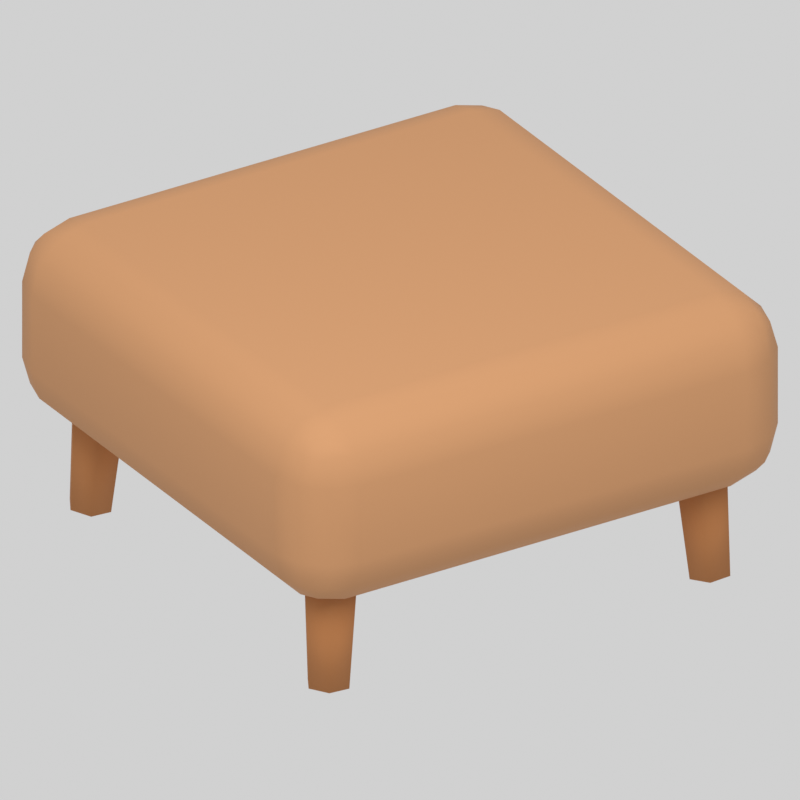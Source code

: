 # Source: ottoman.blend  (saved by Blender 5.2.44; exported with 4.5.12 LTS)
import bpy
from mathutils import Matrix  # noqa: F401  (used for matrix-valued properties, if any)

bpy.ops.wm.read_factory_settings(use_empty=True)
scene = bpy.context.scene
scene.name = 'Scene'

# ---- materials (node trees are filled in below, after node groups)
mat_ottoman_fixed_b87946 = bpy.data.materials.new('ottoman.fixed.b87946')
mat_ottoman_fixed_b87946.diffuse_color = (0.4793, 0.1912, 0.06125, 1.0)
mat_ottoman_recolor_c38e62 = bpy.data.materials.new('ottoman.recolor.c38e62')
mat_ottoman_recolor_c38e62.diffuse_color = (0.5457, 0.2705, 0.1221, 1.0)

# ---- material node trees
mat_ottoman_fixed_b87946.use_nodes = True; mat_ottoman_fixed_b87946.node_tree.nodes.clear()
_N = mat_ottoman_fixed_b87946.node_tree.nodes; _L = mat_ottoman_fixed_b87946.node_tree.links
n0 = _N.new('ShaderNodeBsdfPrincipled'); n0.name = 'Principled BSDF'; n0.location = (-200, 100)
n0.inputs[0].default_value = (0.4793, 0.1912, 0.06125, 1.0)
n0.inputs[2].default_value = 0.87
n0.inputs[10].default_value = 0.005
n1 = _N.new('ShaderNodeOutputMaterial'); n1.name = 'Material Output'; n1.location = (200, 100)
_L.new(n0.outputs[0], n1.inputs[0])
n1.is_active_output = True
mat_ottoman_recolor_c38e62.use_nodes = True; mat_ottoman_recolor_c38e62.node_tree.nodes.clear()
_N = mat_ottoman_recolor_c38e62.node_tree.nodes; _L = mat_ottoman_recolor_c38e62.node_tree.links
n0 = _N.new('ShaderNodeBsdfPrincipled'); n0.name = 'Principled BSDF'; n0.location = (-200, 100)
n0.inputs[0].default_value = (0.5457, 0.2705, 0.1221, 1.0)
n0.inputs[2].default_value = 0.87
n0.inputs[10].default_value = 0.005
n1 = _N.new('ShaderNodeOutputMaterial'); n1.name = 'Material Output'; n1.location = (200, 100)
_L.new(n0.outputs[0], n1.inputs[0])
n1.is_active_output = True

# ---- world
world_neutral_studio = bpy.data.worlds.new('Neutral studio'); scene.world = world_neutral_studio
world_neutral_studio.use_nodes = True; world_neutral_studio.node_tree.nodes.clear()
_N = world_neutral_studio.node_tree.nodes; _L = world_neutral_studio.node_tree.links
n0 = _N.new('ShaderNodeBackground'); n0.name = 'Background'; n0.location = (-200, 100)
n0.inputs[0].default_value = (1.0, 1.0, 1.0, 1.0)
n0.inputs[1].default_value = 0.45
n1 = _N.new('ShaderNodeOutputWorld'); n1.name = 'World Output'; n1.location = (200, 100)
_L.new(n0.outputs[0], n1.inputs[0])
n1.is_active_output = True

# ---- cameras
cam_camera = bpy.data.cameras.new('Camera')
cam_camera.type = 'ORTHO'
cam_camera.ortho_scale = 1.192

# ---- lights
light_area = bpy.data.lights.new('Area', 'AREA')
light_area.energy = 128.7
light_area.shape = 'DISK'
light_area.size = 3.48
light_area.size_y = 1.0

# ---- meshes
me_leg__0_325__0_325 = bpy.data.meshes.new('leg_-0.325_-0.325')
me_leg__0_325__0_325.from_pydata([(-0.3698, -0.3347, 0.001898), (-0.3522, -0.3651, 0.002589), (-0.3171, -0.3651, 0.0006901), (-0.2997, -0.3347, -0.001898), (-0.3173, -0.3044, -0.002589), (-0.3524, -0.3044, -0.0006901), (-0.3699, -0.325, 0.1824), (-0.3474, -0.3639, 0.1833), (-0.3024, -0.3639, 0.1809), (-0.2801, -0.325, 0.1776), (-0.3026, -0.2861, 0.1767), (-0.3476, -0.2861, 0.1791)], [], [(5, 4, 3, 2, 1, 0), (0, 1, 7, 6), (1, 2, 8, 7), (2, 3, 9, 8), (3, 4, 10, 9), (4, 5, 11, 10), (5, 0, 6, 11), (6, 7, 8, 9, 10, 11)])
me_leg__0_325__0_325.polygons.foreach_set('use_smooth', [True] * 8)
me_leg__0_325__0_325.materials.append(mat_ottoman_fixed_b87946)
me_leg__0_325__0_325.update()
me_leg__0_325_0_325 = bpy.data.meshes.new('leg_-0.325_0.325')
me_leg__0_325_0_325.from_pydata([(-0.3698, 0.3347, 0.001898), (-0.3524, 0.3044, -0.0006901), (-0.3173, 0.3044, -0.002589), (-0.2997, 0.3347, -0.001898), (-0.3171, 0.3651, 0.0006901), (-0.3522, 0.3651, 0.002589), (-0.3699, 0.325, 0.1824), (-0.3476, 0.2861, 0.1791), (-0.3026, 0.2861, 0.1767), (-0.2801, 0.325, 0.1776), (-0.3024, 0.3639, 0.1809), (-0.3474, 0.3639, 0.1833)], [], [(5, 4, 3, 2, 1, 0), (0, 1, 7, 6), (1, 2, 8, 7), (2, 3, 9, 8), (3, 4, 10, 9), (4, 5, 11, 10), (5, 0, 6, 11), (6, 7, 8, 9, 10, 11)])
me_leg__0_325_0_325.polygons.foreach_set('use_smooth', [True] * 8)
me_leg__0_325_0_325.materials.append(mat_ottoman_fixed_b87946)
me_leg__0_325_0_325.update()
me_leg_0_325__0_325 = bpy.data.meshes.new('leg_0.325_-0.325')
me_leg_0_325__0_325.from_pydata([(0.2997, -0.3347, -0.001898), (0.3171, -0.3651, 0.0006901), (0.3522, -0.3651, 0.002589), (0.3698, -0.3347, 0.001898), (0.3524, -0.3044, -0.0006901), (0.3173, -0.3044, -0.002589), (0.2801, -0.325, 0.1776), (0.3024, -0.3639, 0.1809), (0.3474, -0.3639, 0.1833), (0.3699, -0.325, 0.1824), (0.3476, -0.2861, 0.1791), (0.3026, -0.2861, 0.1767)], [], [(5, 4, 3, 2, 1, 0), (0, 1, 7, 6), (1, 2, 8, 7), (2, 3, 9, 8), (3, 4, 10, 9), (4, 5, 11, 10), (5, 0, 6, 11), (6, 7, 8, 9, 10, 11)])
me_leg_0_325__0_325.polygons.foreach_set('use_smooth', [True] * 8)
me_leg_0_325__0_325.materials.append(mat_ottoman_fixed_b87946)
me_leg_0_325__0_325.update()
me_leg_0_325_0_325 = bpy.data.meshes.new('leg_0.325_0.325')
me_leg_0_325_0_325.from_pydata([(0.2997, 0.3347, -0.001898), (0.3173, 0.3044, -0.002589), (0.3524, 0.3044, -0.0006901), (0.3698, 0.3347, 0.001898), (0.3522, 0.3651, 0.002589), (0.3171, 0.3651, 0.0006901), (0.2801, 0.325, 0.1776), (0.3026, 0.2861, 0.1767), (0.3476, 0.2861, 0.1791), (0.3699, 0.325, 0.1824), (0.3474, 0.3639, 0.1833), (0.3024, 0.3639, 0.1809)], [], [(5, 4, 3, 2, 1, 0), (0, 1, 7, 6), (1, 2, 8, 7), (2, 3, 9, 8), (3, 4, 10, 9), (4, 5, 11, 10), (5, 0, 6, 11), (6, 7, 8, 9, 10, 11)])
me_leg_0_325_0_325.polygons.foreach_set('use_smooth', [True] * 8)
me_leg_0_325_0_325.materials.append(mat_ottoman_fixed_b87946)
me_leg_0_325_0_325.update()
me_cube = bpy.data.meshes.new('Cube')
me_cube.from_pydata([(-0.339, -0.339, -0.16), (-0.339, -0.435, -0.064), (-0.435, -0.339, -0.064), (-0.339, -0.3869, -0.1472), (-0.3869, -0.339, -0.1472), (-0.3849, -0.3849, -0.1347), (-0.3869, -0.4222, -0.064), (-0.339, -0.4222, -0.1119), (-0.3849, -0.4097, -0.1099), (-0.4222, -0.339, -0.1119), (-0.4222, -0.3869, -0.064), (-0.4097, -0.3849, -0.1099), (-0.339, -0.435, 0.064), (-0.339, -0.339, 0.16), (-0.435, -0.339, 0.064), (-0.339, -0.4222, 0.1119), (-0.3869, -0.4222, 0.064), (-0.3849, -0.4097, 0.1099), (-0.3869, -0.339, 0.1472), (-0.339, -0.3869, 0.1472), (-0.3849, -0.3849, 0.1347), (-0.4222, -0.3869, 0.064), (-0.4222, -0.339, 0.1119), (-0.4097, -0.3849, 0.1099), (-0.339, 0.339, -0.16), (-0.435, 0.339, -0.064), (-0.339, 0.435, -0.064), (-0.3869, 0.339, -0.1472), (-0.339, 0.3869, -0.1472), (-0.3849, 0.3849, -0.1347), (-0.4222, 0.3869, -0.064), (-0.4222, 0.339, -0.1119), (-0.4097, 0.3849, -0.1099), (-0.339, 0.4222, -0.1119), (-0.3869, 0.4222, -0.064), (-0.3849, 0.4097, -0.1099), (-0.339, 0.339, 0.16), (-0.339, 0.435, 0.064), (-0.435, 0.339, 0.064), (-0.339, 0.3869, 0.1472), (-0.3869, 0.339, 0.1472), (-0.3849, 0.3849, 0.1347), (-0.3869, 0.4222, 0.064), (-0.339, 0.4222, 0.1119), (-0.3849, 0.4097, 0.1099), (-0.4222, 0.339, 0.1119), (-0.4222, 0.3869, 0.064), (-0.4097, 0.3849, 0.1099), (0.339, -0.339, -0.16), (0.435, -0.339, -0.064), (0.339, -0.435, -0.064), (0.3869, -0.339, -0.1472), (0.339, -0.3869, -0.1472), (0.3849, -0.3849, -0.1347), (0.4222, -0.3869, -0.064), (0.4222, -0.339, -0.1119), (0.4097, -0.3849, -0.1099), (0.339, -0.4222, -0.1119), (0.3869, -0.4222, -0.064), (0.3849, -0.4097, -0.1099), (0.339, -0.339, 0.16), (0.339, -0.435, 0.064), (0.435, -0.339, 0.064), (0.339, -0.3869, 0.1472), (0.3869, -0.339, 0.1472), (0.3849, -0.3849, 0.1347), (0.3869, -0.4222, 0.064), (0.339, -0.4222, 0.1119), (0.3849, -0.4097, 0.1099), (0.4222, -0.339, 0.1119), (0.4222, -0.3869, 0.064), (0.4097, -0.3849, 0.1099), (0.339, 0.339, -0.16), (0.339, 0.435, -0.064), (0.435, 0.339, -0.064), (0.339, 0.3869, -0.1472), (0.3869, 0.339, -0.1472), (0.3849, 0.3849, -0.1347), (0.3869, 0.4222, -0.064), (0.339, 0.4222, -0.1119), (0.3849, 0.4097, -0.1099), (0.4222, 0.339, -0.1119), (0.4222, 0.3869, -0.064), (0.4097, 0.3849, -0.1099), (0.339, 0.339, 0.16), (0.435, 0.339, 0.064), (0.339, 0.435, 0.064), (0.3869, 0.339, 0.1472), (0.339, 0.3869, 0.1472), (0.3849, 0.3849, 0.1347), (0.4222, 0.3869, 0.064), (0.4222, 0.339, 0.1119), (0.4097, 0.3849, 0.1099), (0.339, 0.4222, 0.1119), (0.3869, 0.4222, 0.064), (0.3849, 0.4097, 0.1099)], [], [(0, 3, 5, 4), (3, 7, 8, 5), (1, 6, 8, 7), (6, 10, 11, 8), (2, 9, 11, 10), (9, 4, 5, 11), (5, 8, 11), (12, 15, 17, 16), (15, 19, 20, 17), (13, 18, 20, 19), (18, 22, 23, 20), (14, 21, 23, 22), (21, 16, 17, 23), (17, 20, 23), (24, 27, 29, 28), (27, 31, 32, 29), (25, 30, 32, 31), (30, 34, 35, 32), (26, 33, 35, 34), (33, 28, 29, 35), (29, 32, 35), (36, 39, 41, 40), (39, 43, 44, 41), (37, 42, 44, 43), (42, 46, 47, 44), (38, 45, 47, 46), (45, 40, 41, 47), (41, 44, 47), (48, 51, 53, 52), (51, 55, 56, 53), (49, 54, 56, 55), (54, 58, 59, 56), (50, 57, 59, 58), (57, 52, 53, 59), (53, 56, 59), (60, 63, 65, 64), (63, 67, 68, 65), (61, 66, 68, 67), (66, 70, 71, 68), (62, 69, 71, 70), (69, 64, 65, 71), (65, 68, 71), (72, 75, 77, 76), (75, 79, 80, 77), (73, 78, 80, 79), (78, 82, 83, 80), (74, 81, 83, 82), (81, 76, 77, 83), (77, 80, 83), (84, 87, 89, 88), (87, 91, 92, 89), (85, 90, 92, 91), (90, 94, 95, 92), (86, 93, 95, 94), (93, 88, 89, 95), (89, 92, 95), (24, 0, 4, 27), (27, 4, 9, 31), (31, 9, 2, 25), (1, 12, 16, 6), (6, 16, 21, 10), (10, 21, 14, 2), (13, 36, 40, 18), (18, 40, 45, 22), (22, 45, 38, 14), (37, 26, 34, 42), (42, 34, 30, 46), (46, 30, 25, 38), (72, 24, 28, 75), (75, 28, 33, 79), (79, 33, 26, 73), (36, 84, 88, 39), (39, 88, 93, 43), (43, 93, 86, 37), (85, 74, 82, 90), (90, 82, 78, 94), (94, 78, 73, 86), (48, 72, 76, 51), (51, 76, 81, 55), (55, 81, 74, 49), (84, 60, 64, 87), (87, 64, 69, 91), (91, 69, 62, 85), (61, 50, 58, 66), (66, 58, 54, 70), (70, 54, 49, 62), (0, 48, 52, 3), (3, 52, 57, 7), (7, 57, 50, 1), (60, 13, 19, 63), (63, 19, 15, 67), (67, 15, 12, 61), (24, 72, 48, 0), (2, 14, 38, 25), (50, 61, 12, 1), (84, 36, 13, 60), (26, 37, 86, 73), (74, 85, 62, 49)])
me_cube.polygons.foreach_set('use_smooth', [True] * 98)
_uv = me_cube.uv_layers.new(name='UVMap')
_uv.uv.foreach_set('vector', [0.1526, 0.7224, 0.1526, 0.7362, 0.1394, 0.7356, 0.1388, 0.7224, 0.1526, 0.7362, 0.1526, 0.75, 0.1394, 0.75, 0.1394, 0.7356, 0.45, 0.9724, 0.45, 1.0, 0.375, 0.9856, 0.375, 0.9724, 0.45, 0.0, 0.45, 0.01381, 0.375, 0.01439, 0.375, 0.0, 0.45, 0.02759, 0.375, 0.02759, 0.375, 0.01439, 0.45, 0.01381, 0.125, 0.7224, 0.1388, 0.7224, 0.1394, 0.7356, 0.125, 0.7356, 0.1394, 0.7356, 0.1394, 0.75, 0.125, 0.7356, 0.55, 0.9724, 0.5875, 0.9724, 0.5859, 1.0, 0.55, 1.0, 0.5875, 0.9724, 0.625, 0.9724, 0.625, 1.0, 0.5859, 1.0, 0.8474, 0.7224, 0.875, 0.7224, 0.875, 0.7356, 0.8474, 0.75, 0.625, 0.02759, 0.5875, 0.02759, 0.5859, 0.01439, 0.625, 0.01439, 0.55, 0.02759, 0.55, 0.01381, 0.5859, 0.01439, 0.5875, 0.02759, 0.55, 0.01381, 0.55, 0.0, 0.5859, 0.0, 0.5859, 0.01439, 0.5859, 0.0, 0.625, 0.01439, 0.5859, 0.01439, 0.1526, 0.5276, 0.1388, 0.5276, 0.1394, 0.5144, 0.1526, 0.5138, 0.1388, 0.5276, 0.125, 0.5276, 0.125, 0.5144, 0.1394, 0.5144, 0.45, 0.2224, 0.45, 0.2362, 0.375, 0.2356, 0.375, 0.2224, 0.45, 0.2362, 0.45, 0.2638, 0.375, 0.2644, 0.375, 0.2356, 0.45, 0.2776, 0.375, 0.2776, 0.375, 0.2644, 0.45, 0.2638, 0.1526, 0.5, 0.1526, 0.5138, 0.1394, 0.5144, 0.1394, 0.5, 0.1394, 0.5144, 0.125, 0.5144, 0.1394, 0.5, 0.8474, 0.5276, 0.8474, 0.5, 0.875, 0.5144, 0.875, 0.5276, 0.625, 0.2776, 0.5875, 0.2776, 0.5859, 0.259, 0.625, 0.2404, 0.55, 0.2776, 0.55, 0.2638, 0.5859, 0.259, 0.5875, 0.2776, 0.55, 0.2638, 0.55, 0.2362, 0.5859, 0.2356, 0.5859, 0.259, 0.55, 0.2224, 0.5875, 0.2224, 0.5859, 0.2356, 0.55, 0.2362, 0.5875, 0.2224, 0.625, 0.2224, 0.625, 0.2404, 0.5859, 0.2356, 0.625, 0.2404, 0.5859, 0.259, 0.5859, 0.2356, 0.3474, 0.7224, 0.3612, 0.7224, 0.3606, 0.7356, 0.3474, 0.7362, 0.3612, 0.7224, 0.4125, 0.7224, 0.4025, 0.7356, 0.3606, 0.7356, 0.45, 0.7224, 0.45, 0.7362, 0.4025, 0.7356, 0.4125, 0.7224, 0.45, 0.7362, 0.45, 0.7638, 0.3678, 0.7572, 0.4025, 0.7356, 0.45, 0.7776, 0.3612, 0.7638, 0.3678, 0.7572, 0.45, 0.7638, 0.3612, 0.7638, 0.3474, 0.7362, 0.3606, 0.7356, 0.3678, 0.7572, 0.3606, 0.7356, 0.4025, 0.7356, 0.3678, 0.7572, 0.6526, 0.7224, 0.6388, 0.7638, 0.6322, 0.7572, 0.6388, 0.7224, 0.6388, 0.7638, 0.5875, 0.7776, 0.5859, 0.7644, 0.6322, 0.7572, 0.55, 0.7776, 0.55, 0.7638, 0.5859, 0.7644, 0.5875, 0.7776, 0.55, 0.7638, 0.55, 0.7362, 0.5859, 0.741, 0.5859, 0.7644, 0.55, 0.7224, 0.5875, 0.7224, 0.5859, 0.741, 0.55, 0.7362, 0.5875, 0.7224, 0.6388, 0.7224, 0.6322, 0.7572, 0.5859, 0.741, 0.6322, 0.7572, 0.5859, 0.7644, 0.5859, 0.741, 0.3474, 0.5276, 0.3474, 0.5138, 0.3606, 0.5144, 0.3612, 0.5276, 0.3474, 0.5138, 0.3612, 0.4862, 0.3678, 0.4928, 0.3606, 0.5144, 0.45, 0.4724, 0.45, 0.4862, 0.3678, 0.4928, 0.3612, 0.4862, 0.45, 0.4862, 0.45, 0.5138, 0.4025, 0.5144, 0.3678, 0.4928, 0.45, 0.5276, 0.4125, 0.5276, 0.4025, 0.5144, 0.45, 0.5138, 0.4125, 0.5276, 0.3612, 0.5276, 0.3606, 0.5144, 0.4025, 0.5144, 0.3606, 0.5144, 0.3678, 0.4928, 0.4025, 0.5144, 0.6526, 0.5276, 0.6388, 0.5276, 0.6322, 0.4928, 0.6388, 0.4862, 0.6388, 0.5276, 0.5875, 0.5276, 0.5859, 0.509, 0.6322, 0.4928, 0.55, 0.5276, 0.55, 0.5138, 0.5859, 0.509, 0.5875, 0.5276, 0.55, 0.5138, 0.55, 0.4862, 0.5859, 0.4856, 0.5859, 0.509, 0.55, 0.4724, 0.5875, 0.4724, 0.5859, 0.4856, 0.55, 0.4862, 0.5875, 0.4724, 0.6388, 0.4862, 0.6322, 0.4928, 0.5859, 0.4856, 0.6322, 0.4928, 0.5859, 0.509, 0.5859, 0.4856, 0.1526, 0.5276, 0.1526, 0.7224, 0.1388, 0.7224, 0.1388, 0.5276, 0.1388, 0.5276, 0.1388, 0.7224, 0.125, 0.7224, 0.125, 0.5276, 0.375, 0.2224, 0.375, 0.02759, 0.45, 0.02759, 0.45, 0.2224, 0.45, 0.9724, 0.55, 0.9724, 0.55, 1.0, 0.45, 1.0, 0.45, 0.0, 0.55, 0.0, 0.55, 0.01381, 0.45, 0.01381, 0.45, 0.01381, 0.55, 0.01381, 0.55, 0.02759, 0.45, 0.02759, 0.8474, 0.7224, 0.8474, 0.5276, 0.875, 0.5276, 0.875, 0.7224, 0.625, 0.02759, 0.625, 0.2224, 0.5875, 0.2224, 0.5875, 0.02759, 0.5875, 0.02759, 0.5875, 0.2224, 0.55, 0.2224, 0.55, 0.02759, 0.55, 0.2776, 0.45, 0.2776, 0.45, 0.2638, 0.55, 0.2638, 0.55, 0.2638, 0.45, 0.2638, 0.45, 0.2362, 0.55, 0.2362, 0.55, 0.2362, 0.45, 0.2362, 0.45, 0.2224, 0.55, 0.2224, 0.3474, 0.5276, 0.1526, 0.5276, 0.1526, 0.5138, 0.3474, 0.5138, 0.3474, 0.5138, 0.1526, 0.5138, 0.1526, 0.5, 0.3612, 0.4862, 0.3612, 0.4862, 0.375, 0.2776, 0.45, 0.2776, 0.45, 0.4724, 0.8474, 0.5276, 0.6526, 0.5276, 0.6388, 0.4862, 0.8474, 0.5, 0.625, 0.2776, 0.6388, 0.4862, 0.5875, 0.4724, 0.5875, 0.2776, 0.5875, 0.2776, 0.5875, 0.4724, 0.55, 0.4724, 0.55, 0.2776, 0.55, 0.5276, 0.45, 0.5276, 0.45, 0.5138, 0.55, 0.5138, 0.55, 0.5138, 0.45, 0.5138, 0.45, 0.4862, 0.55, 0.4862, 0.55, 0.4862, 0.45, 0.4862, 0.45, 0.4724, 0.55, 0.4724, 0.3474, 0.7224, 0.3474, 0.5276, 0.3612, 0.5276, 0.3612, 0.7224, 0.3612, 0.7224, 0.3612, 0.5276, 0.4125, 0.5276, 0.4125, 0.7224, 0.4125, 0.7224, 0.4125, 0.5276, 0.45, 0.5276, 0.45, 0.7224, 0.6526, 0.5276, 0.6526, 0.7224, 0.6388, 0.7224, 0.6388, 0.5276, 0.6388, 0.5276, 0.6388, 0.7224, 0.5875, 0.7224, 0.5875, 0.5276, 0.5875, 0.5276, 0.5875, 0.7224, 0.55, 0.7224, 0.55, 0.5276, 0.55, 0.7776, 0.45, 0.7776, 0.45, 0.7638, 0.55, 0.7638, 0.55, 0.7638, 0.45, 0.7638, 0.45, 0.7362, 0.55, 0.7362, 0.55, 0.7362, 0.45, 0.7362, 0.45, 0.7224, 0.55, 0.7224, 0.1526, 0.7224, 0.3474, 0.7224, 0.3474, 0.7362, 0.1526, 0.7362, 0.1526, 0.7362, 0.3474, 0.7362, 0.3612, 0.7638, 0.1526, 0.75, 0.375, 0.9724, 0.3612, 0.7638, 0.45, 0.7776, 0.45, 0.9724, 0.6526, 0.7224, 0.8474, 0.7224, 0.8474, 0.75, 0.6388, 0.7638, 0.6388, 0.7638, 0.625, 0.9724, 0.5875, 0.9724, 0.5875, 0.7776, 0.5875, 0.7776, 0.5875, 0.9724, 0.55, 0.9724, 0.55, 0.7776, 0.1526, 0.5276, 0.3474, 0.5276, 0.3474, 0.7224, 0.1526, 0.7224, 0.45, 0.02759, 0.55, 0.02759, 0.55, 0.2224, 0.45, 0.2224, 0.45, 0.7776, 0.55, 0.7776, 0.55, 0.9724, 0.45, 0.9724, 0.6526, 0.5276, 0.8474, 0.5276, 0.8474, 0.7224, 0.6526, 0.7224, 0.45, 0.2776, 0.55, 0.2776, 0.55, 0.4724, 0.45, 0.4724, 0.45, 0.5276, 0.55, 0.5276, 0.55, 0.7224, 0.45, 0.7224])
me_cube.materials.append(mat_ottoman_recolor_c38e62)
me_cube.update()
me_cube.normals_split_custom_set([tuple(v) for v in zip(*[iter([-0.02817, -0.02816, -0.9992, -0.02411, -0.4987, -0.8664, -0.4179, -0.4179, -0.8067, -0.4987, -0.02411, -0.8664, -0.02411, -0.4987, -0.8664, -0.02411, -0.8664, -0.4987, -0.4179, -0.8067, -0.4178, -0.4179, -0.4179, -0.8067, -0.03786, -0.9945, -0.09803, -0.4955, -0.8663, -0.0634, -0.4179, -0.8067, -0.4178, -0.02411, -0.8664, -0.4987, -0.4955, -0.8663, -0.0634, -0.8663, -0.4955, -0.0634, -0.8067, -0.4178, -0.4179, -0.4179, -0.8067, -0.4178, -0.9945, -0.03787, -0.09802, -0.8664, -0.02411, -0.4987, -0.8067, -0.4178, -0.4179, -0.8663, -0.4955, -0.0634, -0.8664, -0.02411, -0.4987, -0.4987, -0.02411, -0.8664, -0.4179, -0.4179, -0.8067, -0.8067, -0.4178, -0.4179, -0.4179, -0.4179, -0.8067, -0.4179, -0.8067, -0.4178, -0.8067, -0.4178, -0.4179, -0.03787, -0.9945, 0.09802, -0.02411, -0.8664, 0.4987, -0.4179, -0.8067, 0.4179, -0.4955, -0.8663, 0.0634, -0.02411, -0.8664, 0.4987, -0.02411, -0.4987, 0.8664, -0.4179, -0.4178, 0.8067, -0.4179, -0.8067, 0.4179, -0.02816, -0.02817, 0.9992, -0.4987, -0.02411, 0.8664, -0.4179, -0.4178, 0.8067, -0.02411, -0.4987, 0.8664, -0.4987, -0.02411, 0.8664, -0.8664, -0.02411, 0.4987, -0.8067, -0.4179, 0.4178, -0.4179, -0.4178, 0.8067, -0.9945, -0.03786, 0.09803, -0.8663, -0.4955, 0.0634, -0.8067, -0.4179, 0.4178, -0.8664, -0.02411, 0.4987, -0.8663, -0.4955, 0.0634, -0.4955, -0.8663, 0.0634, -0.4179, -0.8067, 0.4179, -0.8067, -0.4179, 0.4178, -0.4179, -0.8067, 0.4179, -0.4179, -0.4178, 0.8067, -0.8067, -0.4179, 0.4178, -0.02816, 0.02817, -0.9992, -0.4987, 0.02411, -0.8664, -0.4179, 0.4179, -0.8067, -0.02411, 0.4987, -0.8664, -0.4987, 0.02411, -0.8664, -0.8664, 0.02411, -0.4987, -0.8067, 0.4179, -0.4178, -0.4179, 0.4179, -0.8067, -0.9945, 0.03786, -0.09803, -0.8663, 0.4955, -0.0634, -0.8067, 0.4179, -0.4178, -0.8664, 0.02411, -0.4987, -0.8663, 0.4955, -0.0634, -0.4955, 0.8663, -0.0634, -0.4178, 0.8067, -0.4179, -0.8067, 0.4179, -0.4178, -0.03787, 0.9945, -0.09802, -0.02411, 0.8664, -0.4987, -0.4178, 0.8067, -0.4179, -0.4955, 0.8663, -0.0634, -0.02411, 0.8664, -0.4987, -0.02411, 0.4987, -0.8664, -0.4179, 0.4179, -0.8067, -0.4178, 0.8067, -0.4179, -0.4179, 0.4179, -0.8067, -0.8067, 0.4179, -0.4178, -0.4178, 0.8067, -0.4179, -0.02817, 0.02816, 0.9992, -0.02411, 0.4987, 0.8664, -0.4179, 0.4179, 0.8067, -0.4987, 0.02411, 0.8664, -0.02411, 0.4987, 0.8664, -0.02411, 0.8664, 0.4987, -0.4179, 0.8067, 0.4178, -0.4179, 0.4179, 0.8067, -0.03786, 0.9945, 0.09803, -0.4955, 0.8663, 0.0634, -0.4179, 0.8067, 0.4178, -0.02411, 0.8664, 0.4987, -0.4955, 0.8663, 0.0634, -0.8663, 0.4955, 0.0634, -0.8067, 0.4178, 0.4179, -0.4179, 0.8067, 0.4178, -0.9945, 0.03787, 0.09802, -0.8664, 0.02411, 0.4987, -0.8067, 0.4178, 0.4179, -0.8663, 0.4955, 0.0634, -0.8664, 0.02411, 0.4987, -0.4987, 0.02411, 0.8664, -0.4179, 0.4179, 0.8067, -0.8067, 0.4178, 0.4179, -0.4179, 0.4179, 0.8067, -0.4179, 0.8067, 0.4178, -0.8067, 0.4178, 0.4179, 0.02816, -0.02817, -0.9992, 0.4987, -0.02411, -0.8664, 0.4179, -0.4179, -0.8067, 0.02411, -0.4987, -0.8664, 0.4987, -0.02411, -0.8664, 0.8664, -0.02411, -0.4987, 0.8067, -0.4179, -0.4178, 0.4179, -0.4179, -0.8067, 0.9945, -0.03786, -0.09803, 0.8663, -0.4955, -0.0634, 0.8067, -0.4179, -0.4178, 0.8664, -0.02411, -0.4987, 0.8663, -0.4955, -0.0634, 0.4955, -0.8663, -0.0634, 0.4178, -0.8067, -0.4179, 0.8067, -0.4179, -0.4178, 0.03787, -0.9945, -0.09802, 0.02411, -0.8664, -0.4987, 0.4178, -0.8067, -0.4179, 0.4955, -0.8663, -0.0634, 0.02411, -0.8664, -0.4987, 0.02411, -0.4987, -0.8664, 0.4179, -0.4179, -0.8067, 0.4178, -0.8067, -0.4179, 0.4179, -0.4179, -0.8067, 0.8067, -0.4179, -0.4178, 0.4178, -0.8067, -0.4179, 0.02817, -0.02816, 0.9992, 0.02411, -0.4987, 0.8664, 0.4179, -0.4179, 0.8067, 0.4987, -0.02411, 0.8664, 0.02411, -0.4987, 0.8664, 0.02411, -0.8664, 0.4987, 0.4179, -0.8067, 0.4178, 0.4179, -0.4179, 0.8067, 0.03786, -0.9945, 0.09803, 0.4955, -0.8663, 0.0634, 0.4179, -0.8067, 0.4178, 0.02411, -0.8664, 0.4987, 0.4955, -0.8663, 0.0634, 0.8663, -0.4955, 0.0634, 0.8067, -0.4178, 0.4179, 0.4179, -0.8067, 0.4178, 0.9945, -0.03787, 0.09802, 0.8664, -0.02411, 0.4987, 0.8067, -0.4178, 0.4179, 0.8663, -0.4955, 0.0634, 0.8664, -0.02411, 0.4987, 0.4987, -0.02411, 0.8664, 0.4179, -0.4179, 0.8067, 0.8067, -0.4178, 0.4179, 0.4179, -0.4179, 0.8067, 0.4179, -0.8067, 0.4178, 0.8067, -0.4178, 0.4179, 0.02817, 0.02816, -0.9992, 0.02411, 0.4987, -0.8664, 0.4179, 0.4179, -0.8067, 0.4987, 0.02411, -0.8664, 0.02411, 0.4987, -0.8664, 0.02411, 0.8664, -0.4987, 0.4179, 0.8067, -0.4178, 0.4179, 0.4179, -0.8067, 0.03786, 0.9945, -0.09803, 0.4955, 0.8663, -0.0634, 0.4179, 0.8067, -0.4178, 0.02411, 0.8664, -0.4987, 0.4955, 0.8663, -0.0634, 0.8663, 0.4955, -0.0634, 0.8067, 0.4178, -0.4179, 0.4179, 0.8067, -0.4178, 0.9945, 0.03787, -0.09802, 0.8664, 0.02411, -0.4987, 0.8067, 0.4178, -0.4179, 0.8663, 0.4955, -0.0634, 0.8664, 0.02411, -0.4987, 0.4987, 0.02411, -0.8664, 0.4179, 0.4179, -0.8067, 0.8067, 0.4178, -0.4179, 0.4179, 0.4179, -0.8067, 0.4179, 0.8067, -0.4178, 0.8067, 0.4178, -0.4179, 0.02816, 0.02817, 0.9992, 0.4987, 0.02411, 0.8664, 0.4179, 0.4179, 0.8067, 0.02411, 0.4987, 0.8664, 0.4987, 0.02411, 0.8664, 0.8664, 0.02411, 0.4987, 0.8067, 0.4179, 0.4178, 0.4179, 0.4179, 0.8067, 0.9945, 0.03786, 0.09803, 0.8663, 0.4955, 0.0634, 0.8067, 0.4179, 0.4178, 0.8664, 0.02411, 0.4987, 0.8663, 0.4955, 0.0634, 0.4955, 0.8663, 0.0634, 0.4178, 0.8067, 0.4179, 0.8067, 0.4179, 0.4178, 0.03787, 0.9945, 0.09802, 0.02411, 0.8664, 0.4987, 0.4178, 0.8067, 0.4179, 0.4955, 0.8663, 0.0634, 0.02411, 0.8664, 0.4987, 0.02411, 0.4987, 0.8664, 0.4179, 0.4179, 0.8067, 0.4178, 0.8067, 0.4179, 0.4179, 0.4179, 0.8067, 0.8067, 0.4179, 0.4178, 0.4178, 0.8067, 0.4179, -0.02816, 0.02817, -0.9992, -0.02817, -0.02816, -0.9992, -0.4987, -0.02411, -0.8664, -0.4987, 0.02411, -0.8664, -0.4987, 0.02411, -0.8664, -0.4987, -0.02411, -0.8664, -0.8664, -0.02411, -0.4987, -0.8664, 0.02411, -0.4987, -0.8664, 0.02411, -0.4987, -0.8664, -0.02411, -0.4987, -0.9945, -0.03787, -0.09802, -0.9945, 0.03786, -0.09803, -0.03786, -0.9945, -0.09803, -0.03787, -0.9945, 0.09802, -0.4955, -0.8663, 0.0634, -0.4955, -0.8663, -0.0634, -0.4955, -0.8663, -0.0634, -0.4955, -0.8663, 0.0634, -0.8663, -0.4955, 0.0634, -0.8663, -0.4955, -0.0634, -0.8663, -0.4955, -0.0634, -0.8663, -0.4955, 0.0634, -0.9945, -0.03786, 0.09803, -0.9945, -0.03787, -0.09802, -0.02816, -0.02817, 0.9992, -0.02817, 0.02816, 0.9992, -0.4987, 0.02411, 0.8664, -0.4987, -0.02411, 0.8664, -0.4987, -0.02411, 0.8664, -0.4987, 0.02411, 0.8664, -0.8664, 0.02411, 0.4987, -0.8664, -0.02411, 0.4987, -0.8664, -0.02411, 0.4987, -0.8664, 0.02411, 0.4987, -0.9945, 0.03787, 0.09802, -0.9945, -0.03786, 0.09803, -0.03786, 0.9945, 0.09803, -0.03787, 0.9945, -0.09802, -0.4955, 0.8663, -0.0634, -0.4955, 0.8663, 0.0634, -0.4955, 0.8663, 0.0634, -0.4955, 0.8663, -0.0634, -0.8663, 0.4955, -0.0634, -0.8663, 0.4955, 0.0634, -0.8663, 0.4955, 0.0634, -0.8663, 0.4955, -0.0634, -0.9945, 0.03786, -0.09803, -0.9945, 0.03787, 0.09802, 0.02817, 0.02816, -0.9992, -0.02816, 0.02817, -0.9992, -0.02411, 0.4987, -0.8664, 0.02411, 0.4987, -0.8664, 0.02411, 0.4987, -0.8664, -0.02411, 0.4987, -0.8664, -0.02411, 0.8664, -0.4987, 0.02411, 0.8664, -0.4987, 0.02411, 0.8664, -0.4987, -0.02411, 0.8664, -0.4987, -0.03787, 0.9945, -0.09802, 0.03786, 0.9945, -0.09803, -0.02817, 0.02816, 0.9992, 0.02816, 0.02817, 0.9992, 0.02411, 0.4987, 0.8664, -0.02411, 0.4987, 0.8664, -0.02411, 0.4987, 0.8664, 0.02411, 0.4987, 0.8664, 0.02411, 0.8664, 0.4987, -0.02411, 0.8664, 0.4987, -0.02411, 0.8664, 0.4987, 0.02411, 0.8664, 0.4987, 0.03787, 0.9945, 0.09802, -0.03786, 0.9945, 0.09803, 0.9945, 0.03786, 0.09803, 0.9945, 0.03787, -0.09802, 0.8663, 0.4955, -0.0634, 0.8663, 0.4955, 0.0634, 0.8663, 0.4955, 0.0634, 0.8663, 0.4955, -0.0634, 0.4955, 0.8663, -0.0634, 0.4955, 0.8663, 0.0634, 0.4955, 0.8663, 0.0634, 0.4955, 0.8663, -0.0634, 0.03786, 0.9945, -0.09803, 0.03787, 0.9945, 0.09802, 0.02816, -0.02817, -0.9992, 0.02817, 0.02816, -0.9992, 0.4987, 0.02411, -0.8664, 0.4987, -0.02411, -0.8664, 0.4987, -0.02411, -0.8664, 0.4987, 0.02411, -0.8664, 0.8664, 0.02411, -0.4987, 0.8664, -0.02411, -0.4987, 0.8664, -0.02411, -0.4987, 0.8664, 0.02411, -0.4987, 0.9945, 0.03787, -0.09802, 0.9945, -0.03786, -0.09803, 0.02816, 0.02817, 0.9992, 0.02817, -0.02816, 0.9992, 0.4987, -0.02411, 0.8664, 0.4987, 0.02411, 0.8664, 0.4987, 0.02411, 0.8664, 0.4987, -0.02411, 0.8664, 0.8664, -0.02411, 0.4987, 0.8664, 0.02411, 0.4987, 0.8664, 0.02411, 0.4987, 0.8664, -0.02411, 0.4987, 0.9945, -0.03787, 0.09802, 0.9945, 0.03786, 0.09803, 0.03786, -0.9945, 0.09803, 0.03787, -0.9945, -0.09802, 0.4955, -0.8663, -0.0634, 0.4955, -0.8663, 0.0634, 0.4955, -0.8663, 0.0634, 0.4955, -0.8663, -0.0634, 0.8663, -0.4955, -0.0634, 0.8663, -0.4955, 0.0634, 0.8663, -0.4955, 0.0634, 0.8663, -0.4955, -0.0634, 0.9945, -0.03786, -0.09803, 0.9945, -0.03787, 0.09802, -0.02817, -0.02816, -0.9992, 0.02816, -0.02817, -0.9992, 0.02411, -0.4987, -0.8664, -0.02411, -0.4987, -0.8664, -0.02411, -0.4987, -0.8664, 0.02411, -0.4987, -0.8664, 0.02411, -0.8664, -0.4987, -0.02411, -0.8664, -0.4987, -0.02411, -0.8664, -0.4987, 0.02411, -0.8664, -0.4987, 0.03787, -0.9945, -0.09802, -0.03786, -0.9945, -0.09803, 0.02817, -0.02816, 0.9992, -0.02816, -0.02817, 0.9992, -0.02411, -0.4987, 0.8664, 0.02411, -0.4987, 0.8664, 0.02411, -0.4987, 0.8664, -0.02411, -0.4987, 0.8664, -0.02411, -0.8664, 0.4987, 0.02411, -0.8664, 0.4987, 0.02411, -0.8664, 0.4987, -0.02411, -0.8664, 0.4987, -0.03787, -0.9945, 0.09802, 0.03786, -0.9945, 0.09803, -0.02816, 0.02817, -0.9992, 0.02817, 0.02816, -0.9992, 0.02816, -0.02817, -0.9992, -0.02817, -0.02816, -0.9992, -0.9945, -0.03787, -0.09802, -0.9945, -0.03786, 0.09803, -0.9945, 0.03787, 0.09802, -0.9945, 0.03786, -0.09803, 0.03787, -0.9945, -0.09802, 0.03786, -0.9945, 0.09803, -0.03787, -0.9945, 0.09802, -0.03786, -0.9945, -0.09803, 0.02816, 0.02817, 0.9992, -0.02817, 0.02816, 0.9992, -0.02816, -0.02817, 0.9992, 0.02817, -0.02816, 0.9992, -0.03787, 0.9945, -0.09802, -0.03786, 0.9945, 0.09803, 0.03787, 0.9945, 0.09802, 0.03786, 0.9945, -0.09803, 0.9945, 0.03787, -0.09802, 0.9945, 0.03786, 0.09803, 0.9945, -0.03787, 0.09802, 0.9945, -0.03786, -0.09803])] * 3)])

# ---- objects
ob_ottoman_root = bpy.data.objects.new('ottoman.root', None)
ob_ottoman_leg__0_325__0_325 = bpy.data.objects.new('ottoman_leg_-0.325_-0.325', me_leg__0_325__0_325)
ob_ottoman_leg__0_325_0_325 = bpy.data.objects.new('ottoman_leg_-0.325_0.325', me_leg__0_325_0_325)
ob_ottoman_leg_0_325__0_325 = bpy.data.objects.new('ottoman_leg_0.325_-0.325', me_leg_0_325__0_325)
ob_ottoman_leg_0_325_0_325 = bpy.data.objects.new('ottoman_leg_0.325_0.325', me_leg_0_325_0_325)
ob_ottoman_body = bpy.data.objects.new('ottoman_body', me_cube)
ob_area = bpy.data.objects.new('Area', light_area)
ob_camera = bpy.data.objects.new('Camera', cam_camera)

# ---- transforms, parenting, visibility, modifiers, constraints
ob_ottoman_root.location = (0.0, 0.0, 0.0)
ob_ottoman_leg__0_325__0_325.parent = ob_ottoman_root
ob_ottoman_leg__0_325__0_325.location = (0.0, 0.0, 0.002589)
ob_ottoman_leg__0_325_0_325.parent = ob_ottoman_root
ob_ottoman_leg__0_325_0_325.location = (0.0, 0.0, 0.002589)
ob_ottoman_leg_0_325__0_325.parent = ob_ottoman_root
ob_ottoman_leg_0_325__0_325.location = (0.0, 0.0, 0.002589)
ob_ottoman_leg_0_325_0_325.parent = ob_ottoman_root
ob_ottoman_leg_0_325_0_325.location = (0.0, 0.0, 0.002589)
ob_ottoman_body.parent = ob_ottoman_root
ob_ottoman_body.location = (0.0, 0.0, 0.3176)
ob_area.location = (-1.74, -2.61, 4.589)
ob_area.rotation_euler = (0.6248, 3.754e-10, -0.588)
ob_camera.location = (-2.175, -3.48, 2.414)
ob_camera.rotation_euler = (1.083, -3.719e-09, -0.5586)

# ---- collection membership
scene.collection.objects.link(ob_ottoman_root)
scene.collection.objects.link(ob_ottoman_leg__0_325__0_325)
scene.collection.objects.link(ob_ottoman_leg__0_325_0_325)
scene.collection.objects.link(ob_ottoman_leg_0_325__0_325)
scene.collection.objects.link(ob_ottoman_leg_0_325_0_325)
scene.collection.objects.link(ob_ottoman_body)
scene.collection.objects.link(ob_area)
scene.collection.objects.link(ob_camera)

# ---- scene / render settings (as saved in the file)
scene.camera = ob_camera
scene.frame_start = 1; scene.frame_end = 250; scene.frame_set(1)
scene.render.engine = 'CYCLES'
scene.render.resolution_x = 384
scene.render.resolution_y = 384
scene.render.film_transparent = True
scene.render.bake_bias = 0.0
scene.render.bake_samples = 0
scene.render.compositor_device = 'GPU'
scene.cycles.samples = 24
scene.eevee.use_volume_custom_range = False
scene.eevee.fast_gi_thickness_near = 0.1
scene.eevee.fast_gi_thickness_far = 0.0
scene.eevee.ray_tracing_options.screen_trace_thickness = 0.1
scene.view_settings.view_transform = 'Standard'
scene.view_settings.exposure = 0.5
bpy.context.view_layer.update()
